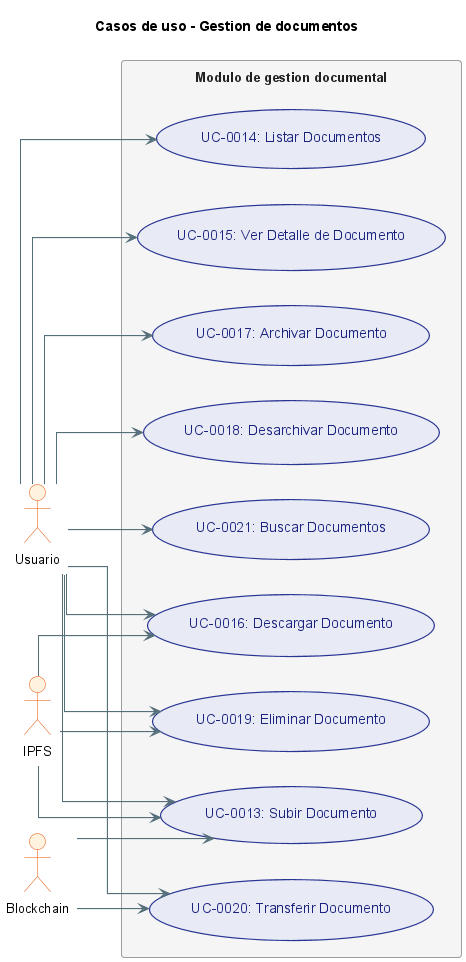

The diagram above was rendered by PlantUML. Its source (embedded in the PNG):
@startuml
!include _structure-style.puml
left to right direction
title Casos de uso - Gestion de documentos

actor "Usuario" as USER
actor "IPFS" as IPFS
actor "Blockchain" as SC

rectangle "Modulo de gestion documental" {
  usecase "UC-0013: Subir Documento" as UC13
  usecase "UC-0014: Listar Documentos" as UC14
  usecase "UC-0015: Ver Detalle de Documento" as UC15
  usecase "UC-0016: Descargar Documento" as UC16
  usecase "UC-0017: Archivar Documento" as UC17
  usecase "UC-0018: Desarchivar Documento" as UC18
  usecase "UC-0019: Eliminar Documento" as UC19
  usecase "UC-0020: Transferir Documento" as UC20
  usecase "UC-0021: Buscar Documentos" as UC21
}

USER --> UC13
USER --> UC14
USER --> UC15
USER --> UC16
USER --> UC17
USER --> UC18
USER --> UC19
USER --> UC20
USER --> UC21

IPFS --> UC13
IPFS --> UC16
IPFS --> UC19
SC --> UC13
SC --> UC20
@enduml